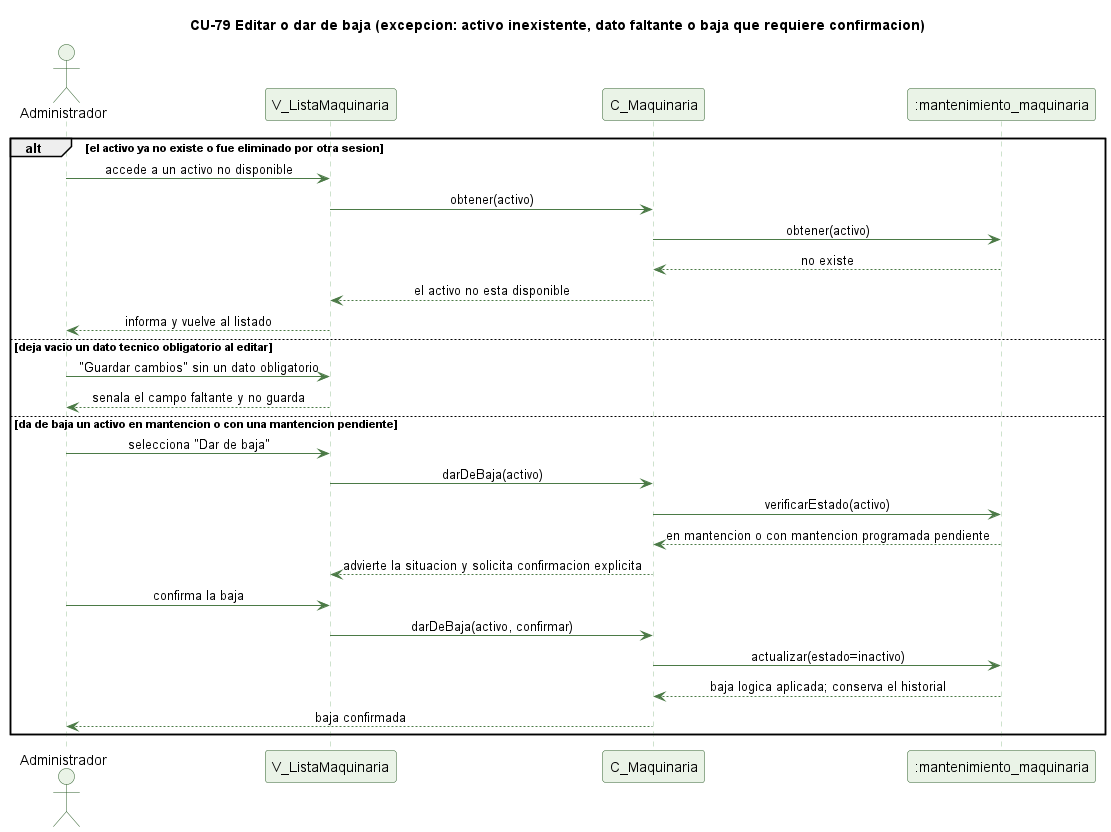

The diagram above was rendered by PlantUML. Its source (embedded in the PNG):
@startuml cu79-editar-baja-activo-excepcion
' CU-79 Editando o dando de baja una maquina - flujo de excepcion
skinparam backgroundColor #FFFFFF
skinparam shadowing false
skinparam defaultFontName Helvetica
skinparam sequenceMessageAlign center
skinparam ParticipantBackgroundColor #EAF3E7
skinparam ParticipantBorderColor #2E5E2A
skinparam ActorBackgroundColor #EAF3E7
skinparam ActorBorderColor #2E5E2A
skinparam sequenceLifeLineBorderColor #9CC49A
skinparam ArrowColor #4B7A46

title CU-79 Editar o dar de baja (excepcion: activo inexistente, dato faltante o baja que requiere confirmacion)

actor Administrador
participant "V_ListaMaquinaria" as V
participant "C_Maquinaria" as C
participant ":mantenimiento_maquinaria" as MQ

alt el activo ya no existe o fue eliminado por otra sesion
  Administrador -> V : accede a un activo no disponible
  V -> C : obtener(activo)
  C -> MQ : obtener(activo)
  MQ --> C : no existe
  C --> V : el activo no esta disponible
  V --> Administrador : informa y vuelve al listado
else deja vacio un dato tecnico obligatorio al editar
  Administrador -> V : "Guardar cambios" sin un dato obligatorio
  V --> Administrador : senala el campo faltante y no guarda
else da de baja un activo en mantencion o con una mantencion pendiente
  Administrador -> V : selecciona "Dar de baja"
  V -> C : darDeBaja(activo)
  C -> MQ : verificarEstado(activo)
  MQ --> C : en mantencion o con mantencion programada pendiente
  C --> V : advierte la situacion y solicita confirmacion explicita
  Administrador -> V : confirma la baja
  V -> C : darDeBaja(activo, confirmar)
  C -> MQ : actualizar(estado=inactivo)
  MQ --> C : baja logica aplicada; conserva el historial
  C --> Administrador : baja confirmada
end

@enduml